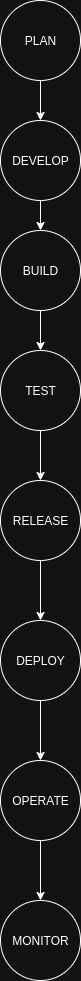

The diagram above was exported from draw.io. Its source (the exported page's mxGraphModel, read from the mxfile embedded in the PNG):
<mxGraphModel dx="1036" dy="618" grid="1" gridSize="10" guides="1" tooltips="1" connect="1" arrows="1" fold="1" page="1" pageScale="1" pageWidth="827" pageHeight="1169" math="0" shadow="0">
  <root>
    <mxCell id="0" />
    <mxCell id="1" parent="0" />
    <mxCell id="JhbqKS2KPdM2wpFWvTMW-11" style="edgeStyle=orthogonalEdgeStyle;rounded=0;orthogonalLoop=1;jettySize=auto;html=1;exitX=0.5;exitY=1;exitDx=0;exitDy=0;entryX=0.5;entryY=0;entryDx=0;entryDy=0;" edge="1" parent="1" source="JhbqKS2KPdM2wpFWvTMW-1" target="JhbqKS2KPdM2wpFWvTMW-2">
      <mxGeometry relative="1" as="geometry" />
    </mxCell>
    <mxCell id="JhbqKS2KPdM2wpFWvTMW-1" value="PLAN" style="ellipse;whiteSpace=wrap;html=1;aspect=fixed;" vertex="1" parent="1">
      <mxGeometry x="334" width="80" height="80" as="geometry" />
    </mxCell>
    <mxCell id="JhbqKS2KPdM2wpFWvTMW-12" style="edgeStyle=orthogonalEdgeStyle;rounded=0;orthogonalLoop=1;jettySize=auto;html=1;exitX=0.5;exitY=1;exitDx=0;exitDy=0;entryX=0.5;entryY=0;entryDx=0;entryDy=0;" edge="1" parent="1" source="JhbqKS2KPdM2wpFWvTMW-2" target="JhbqKS2KPdM2wpFWvTMW-3">
      <mxGeometry relative="1" as="geometry" />
    </mxCell>
    <mxCell id="JhbqKS2KPdM2wpFWvTMW-2" value="DEVELOP" style="ellipse;whiteSpace=wrap;html=1;aspect=fixed;" vertex="1" parent="1">
      <mxGeometry x="334" y="120" width="80" height="80" as="geometry" />
    </mxCell>
    <mxCell id="JhbqKS2KPdM2wpFWvTMW-13" style="edgeStyle=orthogonalEdgeStyle;rounded=0;orthogonalLoop=1;jettySize=auto;html=1;exitX=0.5;exitY=1;exitDx=0;exitDy=0;" edge="1" parent="1" source="JhbqKS2KPdM2wpFWvTMW-3" target="JhbqKS2KPdM2wpFWvTMW-4">
      <mxGeometry relative="1" as="geometry" />
    </mxCell>
    <mxCell id="JhbqKS2KPdM2wpFWvTMW-3" value="BUILD" style="ellipse;whiteSpace=wrap;html=1;aspect=fixed;" vertex="1" parent="1">
      <mxGeometry x="334" y="230" width="80" height="80" as="geometry" />
    </mxCell>
    <mxCell id="JhbqKS2KPdM2wpFWvTMW-14" style="edgeStyle=orthogonalEdgeStyle;rounded=0;orthogonalLoop=1;jettySize=auto;html=1;exitX=0.5;exitY=1;exitDx=0;exitDy=0;entryX=0.5;entryY=0;entryDx=0;entryDy=0;" edge="1" parent="1" source="JhbqKS2KPdM2wpFWvTMW-4" target="JhbqKS2KPdM2wpFWvTMW-5">
      <mxGeometry relative="1" as="geometry" />
    </mxCell>
    <mxCell id="JhbqKS2KPdM2wpFWvTMW-4" value="TEST" style="ellipse;whiteSpace=wrap;html=1;aspect=fixed;" vertex="1" parent="1">
      <mxGeometry x="334" y="350" width="80" height="80" as="geometry" />
    </mxCell>
    <mxCell id="JhbqKS2KPdM2wpFWvTMW-15" style="edgeStyle=orthogonalEdgeStyle;rounded=0;orthogonalLoop=1;jettySize=auto;html=1;exitX=0.5;exitY=1;exitDx=0;exitDy=0;" edge="1" parent="1" source="JhbqKS2KPdM2wpFWvTMW-5" target="JhbqKS2KPdM2wpFWvTMW-7">
      <mxGeometry relative="1" as="geometry" />
    </mxCell>
    <mxCell id="JhbqKS2KPdM2wpFWvTMW-5" value="RELEASE" style="ellipse;whiteSpace=wrap;html=1;aspect=fixed;" vertex="1" parent="1">
      <mxGeometry x="334" y="480" width="80" height="80" as="geometry" />
    </mxCell>
    <mxCell id="JhbqKS2KPdM2wpFWvTMW-16" style="edgeStyle=orthogonalEdgeStyle;rounded=0;orthogonalLoop=1;jettySize=auto;html=1;exitX=0.5;exitY=1;exitDx=0;exitDy=0;" edge="1" parent="1" source="JhbqKS2KPdM2wpFWvTMW-7" target="JhbqKS2KPdM2wpFWvTMW-8">
      <mxGeometry relative="1" as="geometry" />
    </mxCell>
    <mxCell id="JhbqKS2KPdM2wpFWvTMW-7" value="DEPLOY" style="ellipse;whiteSpace=wrap;html=1;aspect=fixed;" vertex="1" parent="1">
      <mxGeometry x="334" y="620" width="80" height="80" as="geometry" />
    </mxCell>
    <mxCell id="JhbqKS2KPdM2wpFWvTMW-17" style="edgeStyle=orthogonalEdgeStyle;rounded=0;orthogonalLoop=1;jettySize=auto;html=1;exitX=0.5;exitY=1;exitDx=0;exitDy=0;" edge="1" parent="1" source="JhbqKS2KPdM2wpFWvTMW-8" target="JhbqKS2KPdM2wpFWvTMW-9">
      <mxGeometry relative="1" as="geometry" />
    </mxCell>
    <mxCell id="JhbqKS2KPdM2wpFWvTMW-8" value="OPERATE" style="ellipse;whiteSpace=wrap;html=1;aspect=fixed;" vertex="1" parent="1">
      <mxGeometry x="334" y="760" width="80" height="80" as="geometry" />
    </mxCell>
    <mxCell id="JhbqKS2KPdM2wpFWvTMW-9" value="MONITOR" style="ellipse;whiteSpace=wrap;html=1;aspect=fixed;" vertex="1" parent="1">
      <mxGeometry x="334" y="900" width="80" height="80" as="geometry" />
    </mxCell>
  </root>
</mxGraphModel>